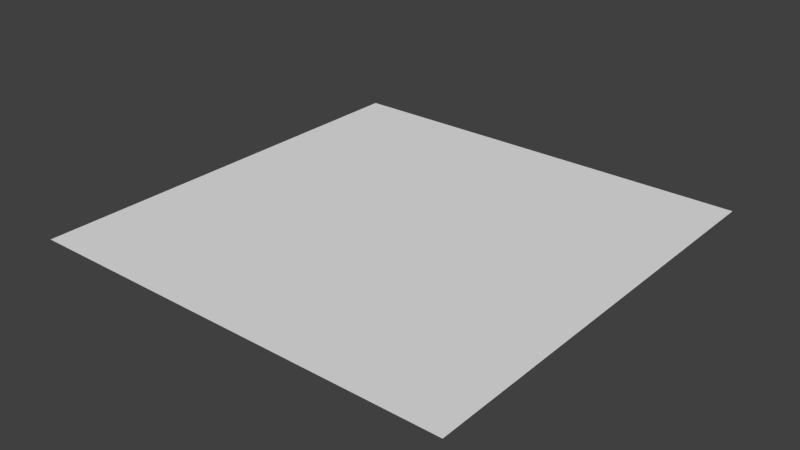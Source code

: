 # Source: floor-5-5.blend  (saved by Blender 2.76.0; exported with 4.5.12 LTS)
import bpy
from mathutils import Matrix  # noqa: F401  (used for matrix-valued properties, if any)

bpy.ops.wm.read_factory_settings(use_empty=True)
scene = bpy.context.scene
scene.name = 'Scene'

# ---- collections
col_collection_1 = bpy.data.collections.new('Collection 1'); scene.collection.children.link(col_collection_1)

# ---- materials (node trees are filled in below, after node groups)
mat_material = bpy.data.materials.new('Material')
mat_material.alpha_threshold = 0.0
mat_material.use_transparent_shadow = False
mat_material.roughness = 0.5
mat_material.line_color = (0.0, 0.0, 0.0, 1.0)

# ---- material node trees

# ---- world
world_world = bpy.data.worlds.new('World'); scene.world = world_world
world_world.color = (0.05088, 0.05088, 0.05088)
world_world.use_sun_shadow = False
world_world.sun_shadow_jitter_overblur = 0.0
world_world.cycles.sampling_method = 'MANUAL'
world_world.cycles.sample_map_resolution = 256

# ---- meshes
me_cube = bpy.data.meshes.new('Cube')
me_cube.from_pydata([(1.0, 1.0, 0.0), (-1.0, 1.0, 0.0), (1.0, -1.0, 0.0), (-1.0, -1.0, 0.0)], [], [(3, 2, 0, 1)])
me_cube.materials.append(mat_material)
me_cube.use_remesh_preserve_volume = False
me_cube.use_remesh_preserve_attributes = False
me_cube.use_mirror_vertex_groups = False
me_cube.update()

# ---- objects
ob_cube = bpy.data.objects.new('Cube', me_cube)

# ---- transforms, parenting, visibility, modifiers, constraints
ob_cube.location = (0.0, 0.0, 0.0)
ob_cube.scale = (5.0, 5.0, 1.0)
ob_cube.lock_rotations_4d = False
ob_cube.empty_display_type = 'ARROWS'
ob_cube.lineart.crease_threshold = 0.0

# ---- collection membership
col_collection_1.objects.link(ob_cube)

# ---- scene / render settings (as saved in the file)
scene.frame_start = 1; scene.frame_end = 250; scene.frame_set(1)
scene.render.engine = 'BLENDER_EEVEE_NEXT'
scene.render.resolution_percentage = 50
scene.render.dither_intensity = 0.0
scene.cycles.use_denoising = False
scene.cycles.samples = 10
scene.cycles.sampling_pattern = 'TABULATED_SOBOL'
scene.cycles.light_sampling_threshold = 0.0
scene.cycles.use_adaptive_sampling = False
scene.cycles.use_light_tree = False
scene.cycles.blur_glossy = 0.0
scene.cycles.pixel_filter_type = 'GAUSSIAN'
scene.cycles.sample_clamp_indirect = 0.0
scene.view_settings.view_transform = 'Standard'
bpy.context.view_layer.update()

# ---- added for rendering (the .blend has no active camera and no usable light): camera, sun
cam_auto = bpy.data.cameras.new('AutoCamera')
cam_auto.lens = 50.0
cam_auto.sensor_width = 36.0
cam_auto.clip_end = 1000.0
ob_auto_camera = bpy.data.objects.new('AutoCamera', cam_auto)
scene.collection.objects.link(ob_auto_camera)
ob_auto_camera.location = (13.0847, -15.7016, 10.4677)
ob_auto_camera.rotation_euler = (1.09748, -7.21219e-08, 0.694738)
scene.camera = ob_auto_camera
light_auto_sun = bpy.data.lights.new('AutoSun', 'SUN')
light_auto_sun.energy = 3.0
light_auto_sun.angle = 0.0523599
ob_auto_sun = bpy.data.objects.new('AutoSun', light_auto_sun)
scene.collection.objects.link(ob_auto_sun)
ob_auto_sun.rotation_euler = (0.872665, 0.174533, 0.523599)
bpy.context.view_layer.update()
